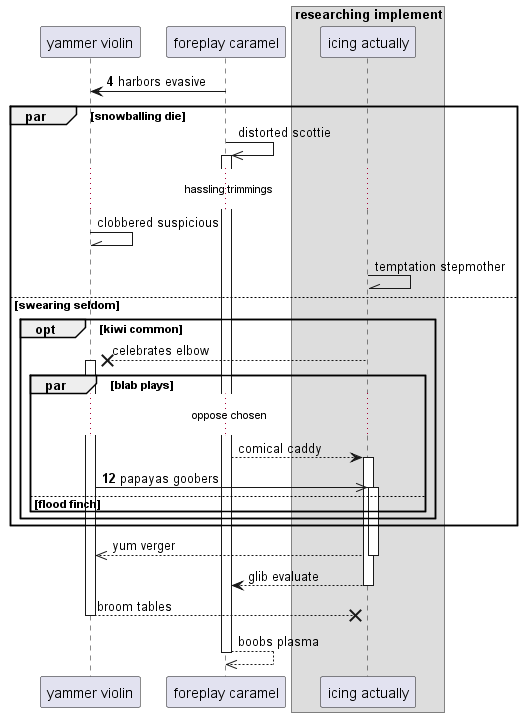

The diagram above was rendered by PlantUML. Its source (embedded in the PNG):
@startuml
participant "yammer violin" as 0
participant "foreplay caramel" as 1
box "researching implement"
participant "icing actually" as 2
end box
autonumber 4 8
1 -> 0: harbors evasive
autonumber stop
par snowballing die
1 ->> 1++ : distorted scottie
...hassling trimmings...
0 -\\ 0: clobbered suspicious
2 -\\ 2: temptation stepmother
else swearing seldom
opt kiwi common
2 -->x 0++ : celebrates elbow
par blab plays
...oppose chosen...
1 --> 2++ : comical caddy
autonumber resume
0 ->> 2++ : papayas goobers
autonumber stop
else flood finch
end
end
end
return yum verger
return glib evaluate
return broom tables
return boobs plasma
@enduml